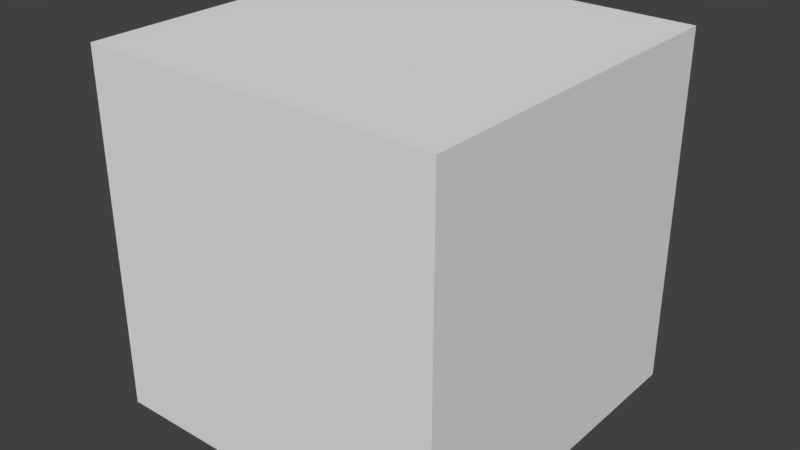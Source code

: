 # Source: LightSpawner.blend  (saved by Blender 2.77.0; exported with 4.5.12 LTS)
import bpy
from mathutils import Matrix  # noqa: F401  (used for matrix-valued properties, if any)

bpy.ops.wm.read_factory_settings(use_empty=True)
scene = bpy.context.scene
scene.name = 'Scene'

# ---- collections
col_collection_1 = bpy.data.collections.new('Collection 1'); scene.collection.children.link(col_collection_1)

# ---- world
world_world = bpy.data.worlds.new('World'); scene.world = world_world
world_world.color = (0.05088, 0.05088, 0.05088)
world_world.use_sun_shadow = False
world_world.sun_shadow_jitter_overblur = 0.0
world_world.cycles.sampling_method = 'MANUAL'

# ---- meshes
me_lightspawnermesh__name_000 = bpy.data.meshes.new('LightSpawnerMesh::Name.000')
me_lightspawnermesh__name_000.from_pydata([(0.0, 0.0, 0.0), (0.0, 0.0, 2.0), (0.0, 2.0, 0.0), (0.0, 2.0, 2.0), (2.0, 0.0, 0.0), (2.0, 0.0, 2.0), (2.0, 2.0, 0.0), (2.0, 2.0, 2.0)], [], [(1, 3, 2, 0), (3, 7, 6, 2), (7, 5, 4, 6), (5, 1, 0, 4), (0, 2, 6, 4), (5, 7, 3, 1)])
me_lightspawnermesh__name_000.materials.append(None)
me_lightspawnermesh__name_000.use_remesh_preserve_volume = False
me_lightspawnermesh__name_000.use_remesh_preserve_attributes = False
me_lightspawnermesh__name_000.use_mirror_vertex_groups = False
me_lightspawnermesh__name_000.update()

# ---- objects
ob_lightspawnerhandle__name_000 = bpy.data.objects.new('LightSpawnerHandle::Name.000', None)
ob_lightspawnergeo__name_000 = bpy.data.objects.new('LightSpawnerGeo::Name.000', me_lightspawnermesh__name_000)
ob_lightspawnerposz__name_000 = bpy.data.objects.new('LightSpawnerPosZ::Name.000', None)
ob_lightspawnerposx__name_000 = bpy.data.objects.new('LightSpawnerPosX::Name.000', None)
ob_lightspawnerposy__name_000 = bpy.data.objects.new('LightSpawnerPosY::Name.000', None)

# ---- transforms, parenting, visibility, modifiers, constraints
ob_lightspawnerhandle__name_000.location = (0.0, 0.0, 0.0)
ob_lightspawnerhandle__name_000.empty_display_type = 'ARROWS'
ob_lightspawnerhandle__name_000.empty_image_offset = (0.0, 0.0)
ob_lightspawnerhandle__name_000.lineart.crease_threshold = 0.0
ob_lightspawnergeo__name_000.parent = ob_lightspawnerhandle__name_000
ob_lightspawnergeo__name_000.location = (0.0, 0.0, 0.0)
ob_lightspawnergeo__name_000.show_wire = True
ob_lightspawnergeo__name_000.show_transparent = True
ob_lightspawnergeo__name_000.lineart.crease_threshold = 0.0
ob_lightspawnerposz__name_000.parent = ob_lightspawnergeo__name_000
ob_lightspawnerposz__name_000.matrix_parent_inverse = Matrix(((1.0, 0.0, 0.0, -0.0), (0.0, 1.0, 0.0, -2.0), (0.0, 0.0, 1.0, -0.0), (0.0, 0.0, 0.0, 1.0)))
ob_lightspawnerposz__name_000.location = (0.0, 2.0, 0.0)
ob_lightspawnerposz__name_000.rotation_euler = (-1.571, -0.0, 0.0)
ob_lightspawnerposz__name_000.empty_display_type = 'SINGLE_ARROW'
ob_lightspawnerposz__name_000.empty_display_size = 0.6
ob_lightspawnerposz__name_000.empty_image_offset = (0.0, 0.0)
ob_lightspawnerposz__name_000.lineart.crease_threshold = 0.0
ob_lightspawnerposx__name_000.parent = ob_lightspawnergeo__name_000
ob_lightspawnerposx__name_000.matrix_parent_inverse = Matrix(((1.0, 0.0, 0.0, -2.0), (0.0, 1.0, 0.0, -0.0), (0.0, 0.0, 1.0, -0.0), (0.0, 0.0, 0.0, 1.0)))
ob_lightspawnerposx__name_000.location = (2.0, 0.0, 0.0)
ob_lightspawnerposx__name_000.rotation_euler = (-1.344e-07, 1.571, 0.0)
ob_lightspawnerposx__name_000.empty_display_type = 'SINGLE_ARROW'
ob_lightspawnerposx__name_000.empty_display_size = 0.6
ob_lightspawnerposx__name_000.empty_image_offset = (0.0, 0.0)
ob_lightspawnerposx__name_000.lineart.crease_threshold = 0.0
ob_lightspawnerposy__name_000.parent = ob_lightspawnergeo__name_000
ob_lightspawnerposy__name_000.matrix_parent_inverse = Matrix(((1.0, 0.0, 0.0, -0.0), (0.0, 1.0, 0.0, -0.0), (0.0, 0.0, 1.0, -2.0), (0.0, 0.0, 0.0, 1.0)))
ob_lightspawnerposy__name_000.location = (0.0, 0.0, 2.0)
ob_lightspawnerposy__name_000.empty_display_type = 'SINGLE_ARROW'
ob_lightspawnerposy__name_000.empty_display_size = 0.6
ob_lightspawnerposy__name_000.empty_image_offset = (0.0, 0.0)
ob_lightspawnerposy__name_000.lineart.crease_threshold = 0.0

# ---- collection membership
col_collection_1.objects.link(ob_lightspawnerhandle__name_000)
col_collection_1.objects.link(ob_lightspawnergeo__name_000)
col_collection_1.objects.link(ob_lightspawnerposz__name_000)
col_collection_1.objects.link(ob_lightspawnerposx__name_000)
col_collection_1.objects.link(ob_lightspawnerposy__name_000)

# ---- scene / render settings (as saved in the file)
scene.frame_start = 1; scene.frame_end = 250; scene.frame_set(1)
scene.render.engine = 'BLENDER_EEVEE_NEXT'
scene.render.resolution_percentage = 50
scene.render.dither_intensity = 0.0
scene.cycles.use_denoising = False
scene.cycles.samples = 128
scene.cycles.sampling_pattern = 'TABULATED_SOBOL'
scene.cycles.light_sampling_threshold = 0.0
scene.cycles.use_adaptive_sampling = False
scene.cycles.use_light_tree = False
scene.cycles.blur_glossy = 0.0
scene.cycles.sample_clamp_indirect = 0.0
scene.view_settings.view_transform = 'Standard'
bpy.context.view_layer.update()

# ---- added for rendering (the .blend has no active camera and no usable light): camera, sun
cam_auto = bpy.data.cameras.new('AutoCamera')
cam_auto.lens = 50.0
cam_auto.sensor_width = 36.0
cam_auto.clip_end = 1000.0
ob_auto_camera = bpy.data.objects.new('AutoCamera', cam_auto)
scene.collection.objects.link(ob_auto_camera)
ob_auto_camera.location = (4.20507, -2.84609, 3.56406)
ob_auto_camera.rotation_euler = (1.09748, -7.21219e-08, 0.694738)
scene.camera = ob_auto_camera
light_auto_sun = bpy.data.lights.new('AutoSun', 'SUN')
light_auto_sun.energy = 3.0
light_auto_sun.angle = 0.0523599
ob_auto_sun = bpy.data.objects.new('AutoSun', light_auto_sun)
scene.collection.objects.link(ob_auto_sun)
ob_auto_sun.rotation_euler = (0.872665, 0.174533, 0.523599)
bpy.context.view_layer.update()
